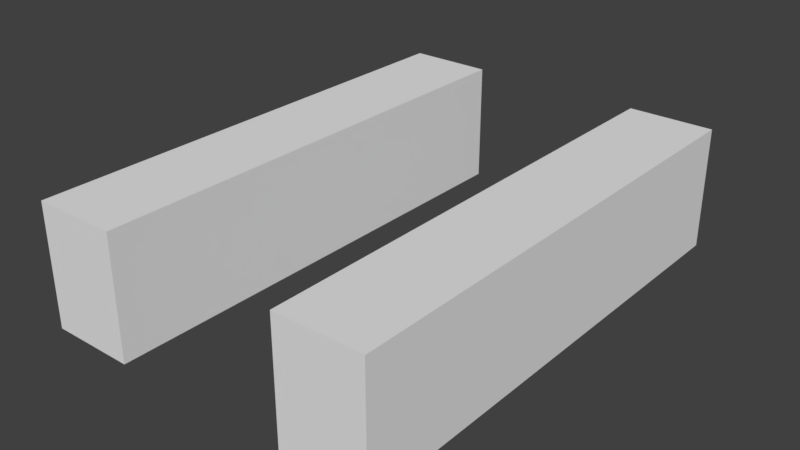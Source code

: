 # Source: track1.blend  (saved by Blender 2.78.0; exported with 4.5.12 LTS)
import bpy
from mathutils import Matrix  # noqa: F401  (used for matrix-valued properties, if any)

bpy.ops.wm.read_factory_settings(use_empty=True)
scene = bpy.context.scene
scene.name = 'Scene'

# ---- collections
col_collection_1 = bpy.data.collections.new('Collection 1'); scene.collection.children.link(col_collection_1)

# ---- world
world_world = bpy.data.worlds.new('World'); scene.world = world_world
world_world.color = (0.05088, 0.05088, 0.05088)
world_world.use_sun_shadow = False
world_world.sun_shadow_jitter_overblur = 0.0
world_world.cycles.sampling_method = 'MANUAL'

# ---- meshes
me_cube_001 = bpy.data.meshes.new('Cube.001')
me_cube_001.from_pydata([(-1.0, -1.0, -1.0), (-1.0, -1.0, 1.0), (-1.0, 1.0, -1.0), (-1.0, 1.0, 1.0), (1.0, -1.0, -1.0), (1.0, -1.0, 1.0), (1.0, 1.0, -1.0), (1.0, 1.0, 1.0), (5.177, -1.0, -1.0), (5.177, -1.0, 1.0), (5.177, 1.0, -1.0), (5.177, 1.0, 1.0), (7.177, -1.0, -1.0), (7.177, -1.0, 1.0), (7.177, 1.0, -1.0), (7.177, 1.0, 1.0)], [], [(0, 1, 3, 2), (2, 3, 7, 6), (6, 7, 5, 4), (4, 5, 1, 0), (2, 6, 4, 0), (7, 3, 1, 5), (8, 9, 11, 10), (10, 11, 15, 14), (14, 15, 13, 12), (12, 13, 9, 8), (10, 14, 12, 8), (15, 11, 9, 13)])
me_cube_001.use_remesh_preserve_volume = False
me_cube_001.use_remesh_preserve_attributes = False
me_cube_001.use_mirror_vertex_groups = False
me_cube_001.update()

# ---- objects
ob_cube = bpy.data.objects.new('Cube', me_cube_001)

# ---- transforms, parenting, visibility, modifiers, constraints
ob_cube.location = (0.0, 0.0, 0.0)
ob_cube.scale = (0.175, 1.0, 0.25)
ob_cube.lineart.crease_threshold = 0.0

# ---- collection membership
col_collection_1.objects.link(ob_cube)

# ---- scene / render settings (as saved in the file)
scene.frame_start = 1; scene.frame_end = 250; scene.frame_set(1)
scene.render.engine = 'BLENDER_EEVEE_NEXT'
scene.render.resolution_percentage = 50
scene.render.dither_intensity = 0.0
scene.cycles.use_denoising = False
scene.cycles.samples = 128
scene.cycles.sampling_pattern = 'TABULATED_SOBOL'
scene.cycles.light_sampling_threshold = 0.0
scene.cycles.use_adaptive_sampling = False
scene.cycles.use_light_tree = False
scene.cycles.blur_glossy = 0.0
scene.cycles.sample_clamp_indirect = 0.0
scene.view_settings.view_transform = 'Standard'
bpy.context.view_layer.update()

# ---- added for rendering (the .blend has no active camera and no usable light): camera, sun
cam_auto = bpy.data.cameras.new('AutoCamera')
cam_auto.lens = 50.0
cam_auto.sensor_width = 36.0
cam_auto.clip_end = 1000.0
ob_auto_camera = bpy.data.objects.new('AutoCamera', cam_auto)
scene.collection.objects.link(ob_auto_camera)
ob_auto_camera.location = (2.86243, -2.78629, 1.85752)
ob_auto_camera.rotation_euler = (1.09748, -7.21219e-08, 0.694738)
scene.camera = ob_auto_camera
light_auto_sun = bpy.data.lights.new('AutoSun', 'SUN')
light_auto_sun.energy = 3.0
light_auto_sun.angle = 0.0523599
ob_auto_sun = bpy.data.objects.new('AutoSun', light_auto_sun)
scene.collection.objects.link(ob_auto_sun)
ob_auto_sun.rotation_euler = (0.872665, 0.174533, 0.523599)
bpy.context.view_layer.update()

